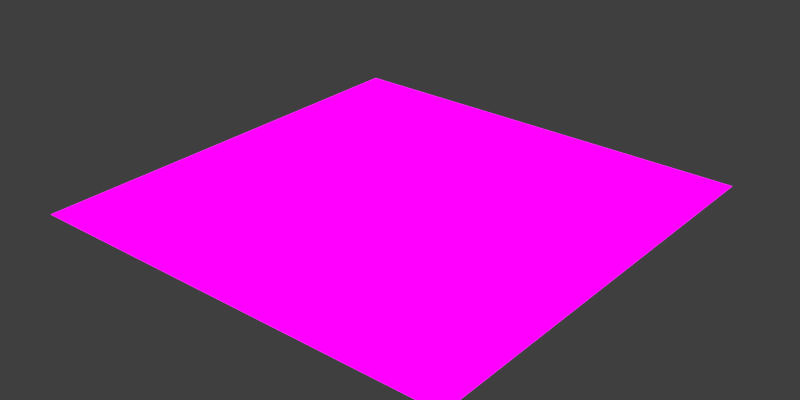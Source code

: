 # Source: BaseTile.blend  (saved by Blender 2.78.0; exported with 4.5.12 LTS)
import bpy
from mathutils import Matrix  # noqa: F401  (used for matrix-valued properties, if any)

bpy.ops.wm.read_factory_settings(use_empty=True)
scene = bpy.context.scene
scene.name = 'Scene'

# ---- collections
col_collection_1 = bpy.data.collections.new('Collection 1'); scene.collection.children.link(col_collection_1)

# ---- images (referenced by path relative to the original .blend; pixels are not part of the script)
import os
ASSET_DIR = os.environ.get("B2B_ASSET_DIR", "")  # directory of the original .blend (textures are referenced by path, not embedded)
HERE = os.path.dirname(os.path.abspath(__file__))  # packed textures are extracted next to this script under _unpacked/

def load_image(name, relpath, width, height, colorspace="sRGB"):
    """Load a texture the original file referenced (path relative to the .blend, or extracted next to this script)."""
    p = next((c for c in (os.path.join(HERE, relpath), os.path.join(ASSET_DIR, relpath)) if relpath and os.path.exists(c)), "")
    if p:
        img = bpy.data.images.load(p, check_existing=True)
        img.name = name
    else:  # same state as the original file: an image datablock whose file is absent (Cycles renders it pink)
        img = bpy.data.images.new(name, width, height)
        img.source = "FILE"
        img.filepath = "//" + (relpath or name)
    img.colorspace_settings.name = colorspace
    return img
img_flattesttile_png = load_image('FlatTestTile.png', 'FlatTestTile.png', 1024, 1024, 'sRGB')

# ---- materials (node trees are filled in below, after node groups)
mat_material_004 = bpy.data.materials.new('Material.004')
mat_material_004.alpha_threshold = 0.0
mat_material_004.roughness = 0.5

# ---- material node trees
mat_material_004.use_nodes = True; mat_material_004.node_tree.nodes.clear()
_N = mat_material_004.node_tree.nodes; _L = mat_material_004.node_tree.links
n0 = _N.new('ShaderNodeOutputMaterial'); n0.name = 'Material Output'; n0.location = (300, 300)
n1 = _N.new('ShaderNodeBsdfDiffuse'); n1.name = 'Diffuse BSDF'; n1.location = (10, 300)
n2 = _N.new('ShaderNodeTexImage'); n2.name = 'Image Texture'; n2.location = (-180, 300)
n2.width = 140
n2.image = img_flattesttile_png
n2.interpolation = 'Closest'
n3 = _N.new('ShaderNodeBump'); n3.name = 'Bump'; n3.location = (-180, 100)
n3.inputs[1].default_value = 0.1
n3.inputs[2].default_value = 1.0
n4 = _N.new('ShaderNodeBump'); n4.name = 'Bump.001'; n4.location = (-370, -200)
n4.inputs[1].default_value = 0.1
n4.inputs[2].default_value = 1.0
_L.new(n1.outputs[0], n0.inputs[0])
_L.new(n2.outputs[0], n1.inputs[0])
_L.new(n3.outputs[0], n1.inputs[2])
_L.new(n4.outputs[0], n3.inputs[4])
n0.is_active_output = True

# ---- world
world_world_002 = bpy.data.worlds.new('World.002'); scene.world = world_world_002
world_world_002.use_sun_shadow = False
world_world_002.sun_shadow_jitter_overblur = 0.0
world_world_002.cycles.sampling_method = 'MANUAL'

# ---- lights
light_sun = bpy.data.lights.new('Sun', 'SUN')
light_sun.transmission_factor = 0.0
light_sun.angle = 1.012
light_sun.energy = 4.6
light_sun.shadow_buffer_clip_start = 0.5
light_sun.shadow_soft_size = 0.554
light_sun.shadow_cascade_max_distance = 1000.0

# ---- meshes
me_plane = bpy.data.meshes.new('Plane')
me_plane.from_pydata([(-1.0, -1.0, 0.0), (1.0, -1.0, 0.0), (-1.0, 1.0, 0.0), (1.0, 1.0, 0.0)], [], [(0, 1, 3, 2)])
_uv = me_plane.uv_layers.new(name='UVMap')
_uv.uv.foreach_set('vector', [1.49e-07, 1.0, 0.0, 1.49e-07, 1.0, 0.0, 1.0, 1.0])
me_plane.materials.append(mat_material_004)
me_plane.use_remesh_preserve_volume = False
me_plane.use_remesh_preserve_attributes = False
me_plane.use_mirror_vertex_groups = False
me_plane.update()

# ---- objects
ob_plane = bpy.data.objects.new('Plane', me_plane)
ob_sun = bpy.data.objects.new('Sun', light_sun)

# ---- transforms, parenting, visibility, modifiers, constraints
ob_plane.location = (0.0, 0.0, 0.007813)
ob_plane.scale = (2.597, 2.597, 2.597)
ob_plane.lineart.crease_threshold = 0.0
ob_sun.location = (5.437, 3.229, 11.26)
ob_sun.rotation_euler = (-0.1285, 0.1673, 0.0)
ob_sun.lineart.crease_threshold = 0.0

# ---- collection membership
col_collection_1.objects.link(ob_plane)
col_collection_1.objects.link(ob_sun)

# ---- scene / render settings (as saved in the file)
scene.frame_start = 1; scene.frame_end = 250; scene.frame_set(2)
scene.render.engine = 'CYCLES'
scene.render.resolution_x = 64
scene.render.resolution_y = 32
scene.render.dither_intensity = 0.0
scene.render.film_transparent = True
scene.render.use_render_cache = True
scene.cycles.feature_set = 'EXPERIMENTAL'
scene.cycles.use_denoising = False
scene.cycles.samples = 1024
scene.cycles.sampling_pattern = 'TABULATED_SOBOL'
scene.cycles.light_sampling_threshold = 0.0
scene.cycles.use_adaptive_sampling = False
scene.cycles.use_light_tree = False
scene.cycles.blur_glossy = 0.0
scene.cycles.sample_clamp_indirect = 0.0
scene.view_settings.view_transform = 'Standard'
bpy.context.view_layer.update()

# ---- added for rendering (the .blend has no active camera): camera
cam_auto = bpy.data.cameras.new('AutoCamera')
cam_auto.lens = 50.0
cam_auto.sensor_width = 36.0
cam_auto.clip_end = 1000.0
ob_auto_camera = bpy.data.objects.new('AutoCamera', cam_auto)
scene.collection.objects.link(ob_auto_camera)
ob_auto_camera.location = (6.7974, -8.15688, 5.44573)
ob_auto_camera.rotation_euler = (1.09748, -7.21219e-08, 0.694738)
scene.camera = ob_auto_camera
bpy.context.view_layer.update()
